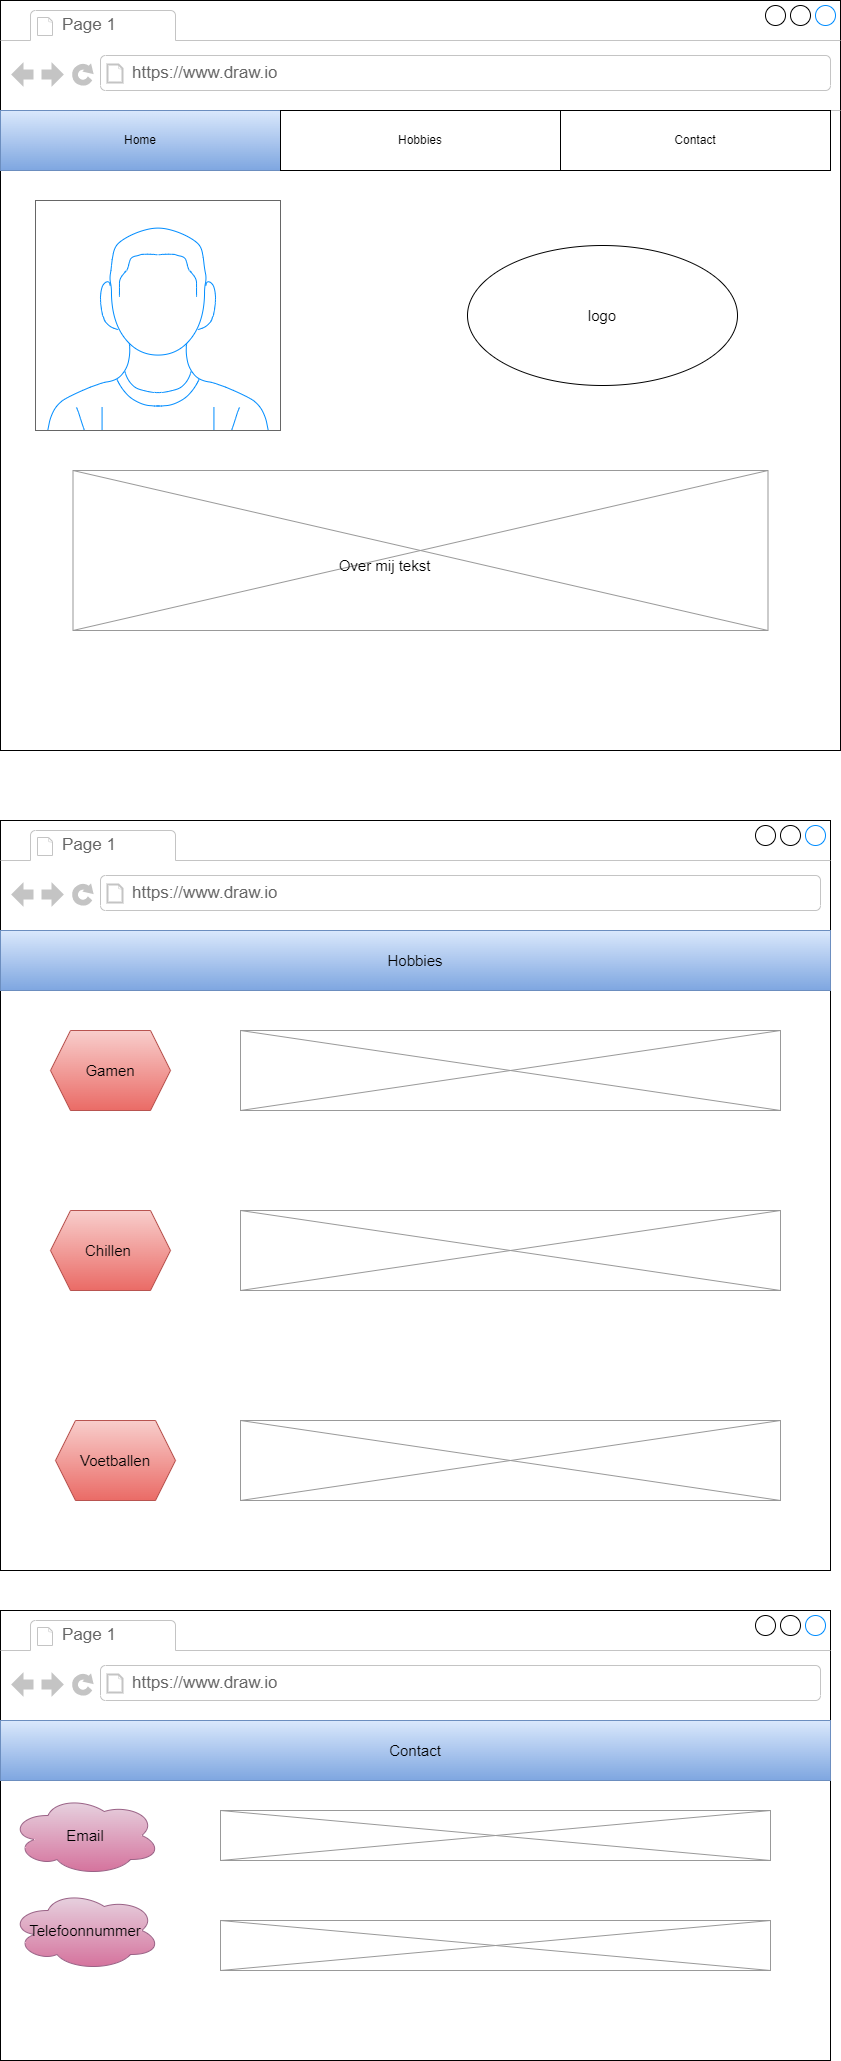

The diagram above was exported from draw.io. Its source (the exported page's mxGraphModel, read from the mxfile embedded in the PNG):
<mxGraphModel dx="1038" dy="539" grid="1" gridSize="10" guides="1" tooltips="1" connect="1" arrows="1" fold="1" page="1" pageScale="1" pageWidth="827" pageHeight="1169" math="0" shadow="0">
  <root>
    <mxCell id="0" />
    <mxCell id="1" parent="0" />
    <mxCell id="MJa54PFIAp-sKDdV953t-1" value="" style="strokeWidth=1;shadow=0;dashed=0;align=center;html=1;shape=mxgraph.mockup.containers.browserWindow;rSize=0;strokeColor2=#008cff;strokeColor3=#c4c4c4;mainText=,;recursiveResize=0;" parent="1" vertex="1">
      <mxGeometry x="90" y="20" width="840" height="750" as="geometry" />
    </mxCell>
    <mxCell id="MJa54PFIAp-sKDdV953t-2" value="Page 1" style="strokeWidth=1;shadow=0;dashed=0;align=center;html=1;shape=mxgraph.mockup.containers.anchor;fontSize=17;fontColor=#666666;align=left;" parent="MJa54PFIAp-sKDdV953t-1" vertex="1">
      <mxGeometry x="60" y="12" width="110" height="26" as="geometry" />
    </mxCell>
    <mxCell id="MJa54PFIAp-sKDdV953t-3" value="https://www.draw.io" style="strokeWidth=1;shadow=0;dashed=0;align=center;html=1;shape=mxgraph.mockup.containers.anchor;rSize=0;fontSize=17;fontColor=#666666;align=left;" parent="MJa54PFIAp-sKDdV953t-1" vertex="1">
      <mxGeometry x="130" y="60" width="250" height="26" as="geometry" />
    </mxCell>
    <mxCell id="MJa54PFIAp-sKDdV953t-4" value="" style="verticalLabelPosition=bottom;shadow=0;dashed=0;align=center;html=1;verticalAlign=top;strokeWidth=1;shape=mxgraph.mockup.containers.userMale;strokeColor=#666666;strokeColor2=#008cff;" parent="MJa54PFIAp-sKDdV953t-1" vertex="1">
      <mxGeometry x="35" y="200" width="245" height="230" as="geometry" />
    </mxCell>
    <mxCell id="GqD2HYbM2o96tcXACy4D-1" value="Home" style="rounded=0;whiteSpace=wrap;html=1;fillColor=#dae8fc;strokeColor=#6c8ebf;gradientColor=#7ea6e0;" parent="MJa54PFIAp-sKDdV953t-1" vertex="1">
      <mxGeometry y="110" width="280" height="60" as="geometry" />
    </mxCell>
    <mxCell id="GqD2HYbM2o96tcXACy4D-2" value="Hobbies" style="rounded=0;whiteSpace=wrap;html=1;" parent="MJa54PFIAp-sKDdV953t-1" vertex="1">
      <mxGeometry x="280" y="110" width="280" height="60" as="geometry" />
    </mxCell>
    <mxCell id="GqD2HYbM2o96tcXACy4D-3" value="Contact" style="rounded=0;whiteSpace=wrap;html=1;" parent="MJa54PFIAp-sKDdV953t-1" vertex="1">
      <mxGeometry x="560" y="110" width="270" height="60" as="geometry" />
    </mxCell>
    <mxCell id="kAZsl1RYSsALexAc1fOZ-4" value="logo" style="ellipse;whiteSpace=wrap;html=1;fontSize=15;" parent="MJa54PFIAp-sKDdV953t-1" vertex="1">
      <mxGeometry x="467" y="245" width="270" height="140" as="geometry" />
    </mxCell>
    <mxCell id="kAZsl1RYSsALexAc1fOZ-20" value="" style="verticalLabelPosition=bottom;shadow=0;dashed=0;align=center;html=1;verticalAlign=top;strokeWidth=1;shape=mxgraph.mockup.graphics.simpleIcon;strokeColor=#999999;fontSize=15;" parent="MJa54PFIAp-sKDdV953t-1" vertex="1">
      <mxGeometry x="72.5" y="470" width="695" height="160" as="geometry" />
    </mxCell>
    <mxCell id="kAZsl1RYSsALexAc1fOZ-21" value="Over mij tekst" style="text;html=1;resizable=0;autosize=1;align=center;verticalAlign=middle;points=[];fillColor=none;strokeColor=none;rounded=0;fontSize=15;" parent="MJa54PFIAp-sKDdV953t-1" vertex="1">
      <mxGeometry x="324" y="550" width="120" height="30" as="geometry" />
    </mxCell>
    <mxCell id="kAZsl1RYSsALexAc1fOZ-1" value="" style="strokeWidth=1;shadow=0;dashed=0;align=center;html=1;shape=mxgraph.mockup.containers.browserWindow;rSize=0;strokeColor2=#008cff;strokeColor3=#c4c4c4;mainText=,;recursiveResize=0;fontSize=15;" parent="1" vertex="1">
      <mxGeometry x="90" y="840" width="830" height="750" as="geometry" />
    </mxCell>
    <mxCell id="kAZsl1RYSsALexAc1fOZ-2" value="Page 1" style="strokeWidth=1;shadow=0;dashed=0;align=center;html=1;shape=mxgraph.mockup.containers.anchor;fontSize=17;fontColor=#666666;align=left;" parent="kAZsl1RYSsALexAc1fOZ-1" vertex="1">
      <mxGeometry x="60" y="12" width="110" height="26" as="geometry" />
    </mxCell>
    <mxCell id="kAZsl1RYSsALexAc1fOZ-3" value="https://www.draw.io" style="strokeWidth=1;shadow=0;dashed=0;align=center;html=1;shape=mxgraph.mockup.containers.anchor;rSize=0;fontSize=17;fontColor=#666666;align=left;" parent="kAZsl1RYSsALexAc1fOZ-1" vertex="1">
      <mxGeometry x="130" y="60" width="250" height="26" as="geometry" />
    </mxCell>
    <mxCell id="kAZsl1RYSsALexAc1fOZ-5" value="Hobbies" style="rounded=0;whiteSpace=wrap;html=1;fontSize=15;fillColor=#dae8fc;strokeColor=#6c8ebf;gradientColor=#7ea6e0;" parent="kAZsl1RYSsALexAc1fOZ-1" vertex="1">
      <mxGeometry y="110" width="830" height="60" as="geometry" />
    </mxCell>
    <mxCell id="kAZsl1RYSsALexAc1fOZ-6" value="Gamen" style="shape=hexagon;perimeter=hexagonPerimeter2;whiteSpace=wrap;html=1;fixedSize=1;fontSize=15;fillColor=#f8cecc;strokeColor=#b85450;gradientColor=#ea6b66;" parent="kAZsl1RYSsALexAc1fOZ-1" vertex="1">
      <mxGeometry x="50" y="210" width="120" height="80" as="geometry" />
    </mxCell>
    <mxCell id="kAZsl1RYSsALexAc1fOZ-8" value="Chillen&amp;nbsp;" style="shape=hexagon;perimeter=hexagonPerimeter2;whiteSpace=wrap;html=1;fixedSize=1;fontSize=15;fillColor=#f8cecc;strokeColor=#b85450;gradientColor=#ea6b66;" parent="kAZsl1RYSsALexAc1fOZ-1" vertex="1">
      <mxGeometry x="50" y="390" width="120" height="80" as="geometry" />
    </mxCell>
    <mxCell id="kAZsl1RYSsALexAc1fOZ-10" value="Voetballen" style="shape=hexagon;perimeter=hexagonPerimeter2;whiteSpace=wrap;html=1;fixedSize=1;fontSize=15;fillColor=#f8cecc;strokeColor=#b85450;gradientColor=#ea6b66;" parent="kAZsl1RYSsALexAc1fOZ-1" vertex="1">
      <mxGeometry x="55" y="600" width="120" height="80" as="geometry" />
    </mxCell>
    <mxCell id="kAZsl1RYSsALexAc1fOZ-22" value="" style="verticalLabelPosition=bottom;shadow=0;dashed=0;align=center;html=1;verticalAlign=top;strokeWidth=1;shape=mxgraph.mockup.graphics.simpleIcon;strokeColor=#999999;fontSize=15;" parent="kAZsl1RYSsALexAc1fOZ-1" vertex="1">
      <mxGeometry x="240" y="600" width="540" height="80" as="geometry" />
    </mxCell>
    <mxCell id="kAZsl1RYSsALexAc1fOZ-23" value="" style="verticalLabelPosition=bottom;shadow=0;dashed=0;align=center;html=1;verticalAlign=top;strokeWidth=1;shape=mxgraph.mockup.graphics.simpleIcon;strokeColor=#999999;fontSize=15;" parent="kAZsl1RYSsALexAc1fOZ-1" vertex="1">
      <mxGeometry x="240" y="390" width="540" height="80" as="geometry" />
    </mxCell>
    <mxCell id="kAZsl1RYSsALexAc1fOZ-24" value="" style="verticalLabelPosition=bottom;shadow=0;dashed=0;align=center;html=1;verticalAlign=top;strokeWidth=1;shape=mxgraph.mockup.graphics.simpleIcon;strokeColor=#999999;fontSize=15;" parent="kAZsl1RYSsALexAc1fOZ-1" vertex="1">
      <mxGeometry x="240" y="210" width="540" height="80" as="geometry" />
    </mxCell>
    <mxCell id="kAZsl1RYSsALexAc1fOZ-12" value="" style="strokeWidth=1;shadow=0;dashed=0;align=center;html=1;shape=mxgraph.mockup.containers.browserWindow;rSize=0;strokeColor2=#008cff;strokeColor3=#c4c4c4;mainText=,;recursiveResize=0;fontSize=15;" parent="1" vertex="1">
      <mxGeometry x="90" y="1630" width="830" height="450" as="geometry" />
    </mxCell>
    <mxCell id="kAZsl1RYSsALexAc1fOZ-13" value="Page 1" style="strokeWidth=1;shadow=0;dashed=0;align=center;html=1;shape=mxgraph.mockup.containers.anchor;fontSize=17;fontColor=#666666;align=left;" parent="kAZsl1RYSsALexAc1fOZ-12" vertex="1">
      <mxGeometry x="60" y="12" width="110" height="26" as="geometry" />
    </mxCell>
    <mxCell id="kAZsl1RYSsALexAc1fOZ-14" value="https://www.draw.io" style="strokeWidth=1;shadow=0;dashed=0;align=center;html=1;shape=mxgraph.mockup.containers.anchor;rSize=0;fontSize=17;fontColor=#666666;align=left;" parent="kAZsl1RYSsALexAc1fOZ-12" vertex="1">
      <mxGeometry x="130" y="60" width="250" height="26" as="geometry" />
    </mxCell>
    <mxCell id="kAZsl1RYSsALexAc1fOZ-15" value="Contact" style="rounded=0;whiteSpace=wrap;html=1;fontSize=15;fillColor=#dae8fc;strokeColor=#6c8ebf;gradientColor=#7ea6e0;" parent="kAZsl1RYSsALexAc1fOZ-12" vertex="1">
      <mxGeometry y="110" width="830" height="60" as="geometry" />
    </mxCell>
    <mxCell id="kAZsl1RYSsALexAc1fOZ-16" value="Email" style="ellipse;shape=cloud;whiteSpace=wrap;html=1;fontSize=15;fillColor=#e6d0de;gradientColor=#d5739d;strokeColor=#996185;" parent="kAZsl1RYSsALexAc1fOZ-12" vertex="1">
      <mxGeometry x="10" y="185" width="150" height="80" as="geometry" />
    </mxCell>
    <mxCell id="kAZsl1RYSsALexAc1fOZ-18" value="Telefoonnummer" style="ellipse;shape=cloud;whiteSpace=wrap;html=1;fontSize=15;fillColor=#e6d0de;gradientColor=#d5739d;strokeColor=#996185;" parent="kAZsl1RYSsALexAc1fOZ-12" vertex="1">
      <mxGeometry x="10" y="280" width="150" height="80" as="geometry" />
    </mxCell>
    <mxCell id="kAZsl1RYSsALexAc1fOZ-25" value="" style="verticalLabelPosition=bottom;shadow=0;dashed=0;align=center;html=1;verticalAlign=top;strokeWidth=1;shape=mxgraph.mockup.graphics.simpleIcon;strokeColor=#999999;fontSize=15;" parent="kAZsl1RYSsALexAc1fOZ-12" vertex="1">
      <mxGeometry x="220" y="310" width="550" height="50" as="geometry" />
    </mxCell>
    <mxCell id="kAZsl1RYSsALexAc1fOZ-26" value="" style="verticalLabelPosition=bottom;shadow=0;dashed=0;align=center;html=1;verticalAlign=top;strokeWidth=1;shape=mxgraph.mockup.graphics.simpleIcon;strokeColor=#999999;fontSize=15;" parent="kAZsl1RYSsALexAc1fOZ-12" vertex="1">
      <mxGeometry x="220" y="200" width="550" height="50" as="geometry" />
    </mxCell>
  </root>
</mxGraphModel>